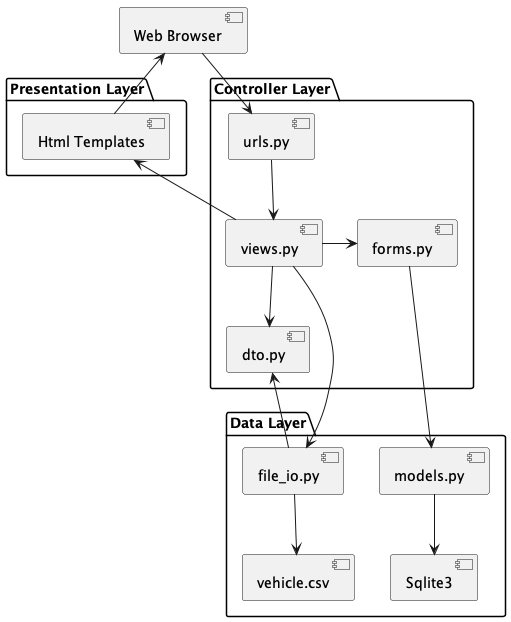

The diagram above was rendered by PlantUML. Its source (embedded in the PNG):
@startuml "Multi-layer Application Architecture"
component "Web Browser" as WB

package "Presentation Layer" {
    component "Html Templates" as WT
}

package "Controller Layer" {
    component "urls.py" as WA
    component "views.py" as WV
    component "forms.py" as WF
    component "dto.py" as WD
}


package "Data Layer" {
    component "models.py" as WM
    component "file_io.py" as WFI
    component "vehicle.csv" as File_DB 
    component "Sqlite3" as DB            
}

WB -down-> WA
WA -down-> WV
WV -up-> WT
WT -up-> WB
WV -down-> WD
WV -right-> WF
WF -down-> WM
WV -down-> WFI
WFI -up-> WD
WFI -down-> File_DB
WM -down-> DB
@enduml